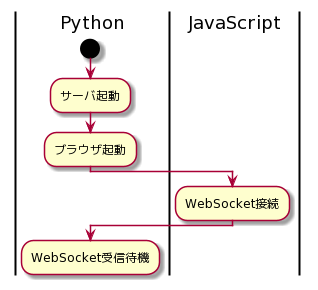

The diagram above was rendered by PlantUML. Its source (embedded in the PNG):
@startuml
|Python|
start
:サーバ起動;
:ブラウザ起動;
|JavaScript|
:WebSocket接続;
|Python|
:WebSocket受信待機;
@enduml